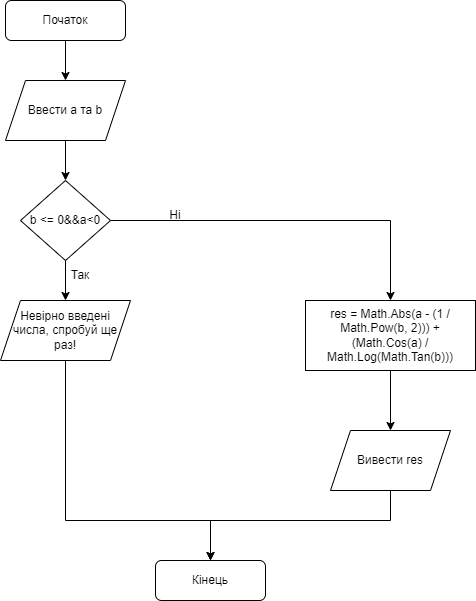

The diagram above was exported from draw.io. Its source (the exported page's mxGraphModel, read from the mxfile embedded in the PNG):
<mxGraphModel dx="794" dy="470" grid="1" gridSize="10" guides="1" tooltips="1" connect="1" arrows="1" fold="1" page="1" pageScale="1" pageWidth="827" pageHeight="1169" math="0" shadow="0">
  <root>
    <mxCell id="WIyWlLk6GJQsqaUBKTNV-0" />
    <mxCell id="WIyWlLk6GJQsqaUBKTNV-1" parent="WIyWlLk6GJQsqaUBKTNV-0" />
    <mxCell id="D7ydoppR1i-6dDiChuRE-9" style="edgeStyle=orthogonalEdgeStyle;rounded=0;orthogonalLoop=1;jettySize=auto;html=1;entryX=0.5;entryY=0;entryDx=0;entryDy=0;" edge="1" parent="WIyWlLk6GJQsqaUBKTNV-1" source="WIyWlLk6GJQsqaUBKTNV-3" target="D7ydoppR1i-6dDiChuRE-0">
      <mxGeometry relative="1" as="geometry" />
    </mxCell>
    <mxCell id="WIyWlLk6GJQsqaUBKTNV-3" value="Початок" style="rounded=1;whiteSpace=wrap;html=1;fontSize=12;glass=0;strokeWidth=1;shadow=0;" parent="WIyWlLk6GJQsqaUBKTNV-1" vertex="1">
      <mxGeometry x="160" y="80" width="120" height="40" as="geometry" />
    </mxCell>
    <mxCell id="D7ydoppR1i-6dDiChuRE-10" style="edgeStyle=orthogonalEdgeStyle;rounded=0;orthogonalLoop=1;jettySize=auto;html=1;entryX=0.5;entryY=0;entryDx=0;entryDy=0;" edge="1" parent="WIyWlLk6GJQsqaUBKTNV-1" source="D7ydoppR1i-6dDiChuRE-0" target="D7ydoppR1i-6dDiChuRE-1">
      <mxGeometry relative="1" as="geometry" />
    </mxCell>
    <mxCell id="D7ydoppR1i-6dDiChuRE-0" value="Ввести a та b" style="shape=parallelogram;perimeter=parallelogramPerimeter;whiteSpace=wrap;html=1;fixedSize=1;" vertex="1" parent="WIyWlLk6GJQsqaUBKTNV-1">
      <mxGeometry x="160" y="160" width="120" height="60" as="geometry" />
    </mxCell>
    <mxCell id="D7ydoppR1i-6dDiChuRE-11" style="edgeStyle=orthogonalEdgeStyle;rounded=0;orthogonalLoop=1;jettySize=auto;html=1;entryX=0.5;entryY=0;entryDx=0;entryDy=0;" edge="1" parent="WIyWlLk6GJQsqaUBKTNV-1" source="D7ydoppR1i-6dDiChuRE-1" target="D7ydoppR1i-6dDiChuRE-5">
      <mxGeometry relative="1" as="geometry" />
    </mxCell>
    <mxCell id="D7ydoppR1i-6dDiChuRE-12" style="edgeStyle=orthogonalEdgeStyle;rounded=0;orthogonalLoop=1;jettySize=auto;html=1;entryX=0.5;entryY=0;entryDx=0;entryDy=0;" edge="1" parent="WIyWlLk6GJQsqaUBKTNV-1" source="D7ydoppR1i-6dDiChuRE-1" target="D7ydoppR1i-6dDiChuRE-2">
      <mxGeometry relative="1" as="geometry" />
    </mxCell>
    <mxCell id="D7ydoppR1i-6dDiChuRE-1" value="b &amp;lt;= 0&amp;amp;&amp;amp;a&amp;lt;0" style="rhombus;whiteSpace=wrap;html=1;" vertex="1" parent="WIyWlLk6GJQsqaUBKTNV-1">
      <mxGeometry x="175" y="260" width="90" height="80" as="geometry" />
    </mxCell>
    <mxCell id="D7ydoppR1i-6dDiChuRE-14" style="edgeStyle=orthogonalEdgeStyle;rounded=0;orthogonalLoop=1;jettySize=auto;html=1;" edge="1" parent="WIyWlLk6GJQsqaUBKTNV-1" source="D7ydoppR1i-6dDiChuRE-2" target="D7ydoppR1i-6dDiChuRE-6">
      <mxGeometry relative="1" as="geometry" />
    </mxCell>
    <mxCell id="D7ydoppR1i-6dDiChuRE-2" value="res = Math.Abs(a - (1 / Math.Pow(b, 2))) + (Math.Cos(a) / Math.Log(Math.Tan(b)))" style="rounded=0;whiteSpace=wrap;html=1;" vertex="1" parent="WIyWlLk6GJQsqaUBKTNV-1">
      <mxGeometry x="460" y="380" width="170" height="70" as="geometry" />
    </mxCell>
    <mxCell id="D7ydoppR1i-6dDiChuRE-13" style="edgeStyle=orthogonalEdgeStyle;rounded=0;orthogonalLoop=1;jettySize=auto;html=1;entryX=0.5;entryY=0;entryDx=0;entryDy=0;" edge="1" parent="WIyWlLk6GJQsqaUBKTNV-1" source="D7ydoppR1i-6dDiChuRE-5" target="D7ydoppR1i-6dDiChuRE-8">
      <mxGeometry relative="1" as="geometry">
        <Array as="points">
          <mxPoint x="220" y="600" />
          <mxPoint x="365" y="600" />
        </Array>
      </mxGeometry>
    </mxCell>
    <mxCell id="D7ydoppR1i-6dDiChuRE-5" value="Невiрно введенi числа, спробуй ще раз!" style="shape=parallelogram;perimeter=parallelogramPerimeter;whiteSpace=wrap;html=1;fixedSize=1;" vertex="1" parent="WIyWlLk6GJQsqaUBKTNV-1">
      <mxGeometry x="155" y="380" width="130" height="60" as="geometry" />
    </mxCell>
    <mxCell id="D7ydoppR1i-6dDiChuRE-15" style="edgeStyle=orthogonalEdgeStyle;rounded=0;orthogonalLoop=1;jettySize=auto;html=1;entryX=0.5;entryY=0;entryDx=0;entryDy=0;" edge="1" parent="WIyWlLk6GJQsqaUBKTNV-1" source="D7ydoppR1i-6dDiChuRE-6" target="D7ydoppR1i-6dDiChuRE-8">
      <mxGeometry relative="1" as="geometry">
        <Array as="points">
          <mxPoint x="545" y="600" />
          <mxPoint x="365" y="600" />
        </Array>
      </mxGeometry>
    </mxCell>
    <mxCell id="D7ydoppR1i-6dDiChuRE-6" value="Вивести res" style="shape=parallelogram;perimeter=parallelogramPerimeter;whiteSpace=wrap;html=1;fixedSize=1;" vertex="1" parent="WIyWlLk6GJQsqaUBKTNV-1">
      <mxGeometry x="485" y="510" width="120" height="60" as="geometry" />
    </mxCell>
    <mxCell id="D7ydoppR1i-6dDiChuRE-8" value="Кінець" style="rounded=1;whiteSpace=wrap;html=1;" vertex="1" parent="WIyWlLk6GJQsqaUBKTNV-1">
      <mxGeometry x="310" y="640" width="110" height="40" as="geometry" />
    </mxCell>
    <mxCell id="D7ydoppR1i-6dDiChuRE-16" value="Ні" style="text;html=1;strokeColor=none;fillColor=none;align=center;verticalAlign=middle;whiteSpace=wrap;rounded=0;" vertex="1" parent="WIyWlLk6GJQsqaUBKTNV-1">
      <mxGeometry x="300" y="280" width="60" height="30" as="geometry" />
    </mxCell>
    <mxCell id="D7ydoppR1i-6dDiChuRE-17" value="Так" style="text;html=1;strokeColor=none;fillColor=none;align=center;verticalAlign=middle;whiteSpace=wrap;rounded=0;" vertex="1" parent="WIyWlLk6GJQsqaUBKTNV-1">
      <mxGeometry x="205" y="340" width="60" height="30" as="geometry" />
    </mxCell>
  </root>
</mxGraphModel>